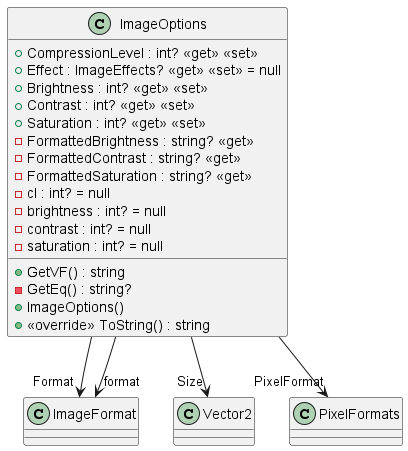

The diagram above was rendered by PlantUML. Its source (embedded in the PNG):
@startuml
class ImageOptions {
    + CompressionLevel : int? <<get>> <<set>>
    + Effect : ImageEffects? <<get>> <<set>> = null
    + Brightness : int? <<get>> <<set>>
    + Contrast : int? <<get>> <<set>>
    + Saturation : int? <<get>> <<set>>
    - FormattedBrightness : string? <<get>>
    - FormattedContrast : string? <<get>>
    - FormattedSaturation : string? <<get>>
    - cl : int? = null
    - brightness : int? = null
    - contrast : int? = null
    - saturation : int? = null
    + GetVF() : string
    - GetEq() : string?
    + ImageOptions()
    + <<override>> ToString() : string
}
ImageOptions --> "Format" ImageFormat
ImageOptions --> "Size" Vector2
ImageOptions --> "PixelFormat" PixelFormats
ImageOptions --> "format" ImageFormat
@enduml